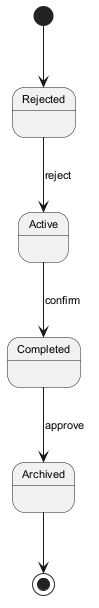

The diagram above was rendered by PlantUML. Its source (embedded in the PNG):
@startuml
skinparam defaultFontSize 11
[*] --> Rejected
Rejected --> Active : reject
Active --> Completed : confirm
Completed --> Archived : approve
Archived --> [*]
@enduml